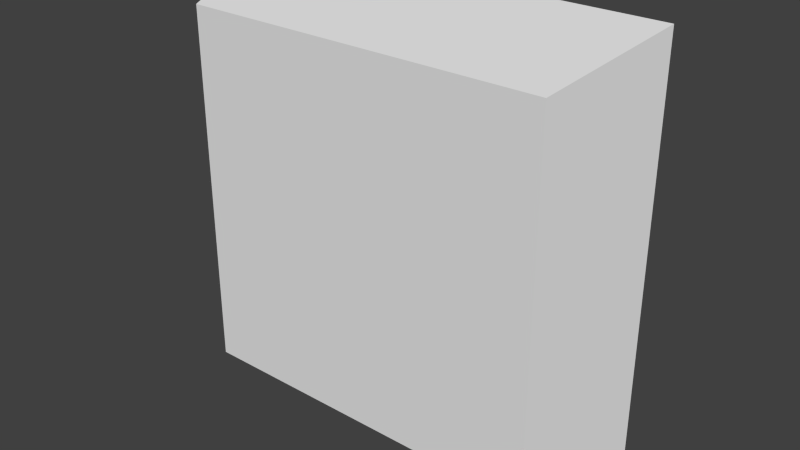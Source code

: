 # Source: widget.blend  (saved by Blender 2.75.0; exported with 4.5.12 LTS)
import bpy
from mathutils import Matrix  # noqa: F401  (used for matrix-valued properties, if any)

bpy.ops.wm.read_factory_settings(use_empty=True)
scene = bpy.context.scene
scene.name = 'Scene'

# ---- collections
col_collection_1 = bpy.data.collections.new('Collection 1'); scene.collection.children.link(col_collection_1)

# ---- world
world_world = bpy.data.worlds.new('World'); scene.world = world_world
world_world.color = (0.05088, 0.05088, 0.05088)
world_world.use_sun_shadow = False
world_world.sun_shadow_jitter_overblur = 0.0
world_world.cycles.sampling_method = 'MANUAL'
world_world.cycles.sample_map_resolution = 256

# ---- meshes
me_plane = bpy.data.meshes.new('Plane')
me_plane.from_pydata([(-0.875, -0.875, 0.0), (0.875, -0.875, 0.0), (-0.875, 0.875, 0.0), (0.875, 0.875, 0.0), (-0.75, -0.75, 0.5), (0.75, -0.75, 0.5), (-0.75, 0.75, 0.5), (0.75, 0.75, 0.5)], [], [(0, 2, 3, 1), (4, 5, 7, 6), (1, 3, 7, 5), (2, 0, 4, 6), (3, 2, 6, 7), (0, 1, 5, 4)])
me_plane.use_remesh_preserve_volume = False
me_plane.use_remesh_preserve_attributes = False
me_plane.use_mirror_vertex_groups = False
me_plane.update()

# ---- objects
ob_plane = bpy.data.objects.new('Plane', me_plane)

# ---- transforms, parenting, visibility, modifiers, constraints
ob_plane.location = (0.0, 0.0, 0.0)
ob_plane.rotation_euler = (1.571, 5.211e-15, -1.192e-07)
ob_plane.scale = (0.25, 0.25, 0.25)
ob_plane.lineart.crease_threshold = 0.0

# ---- collection membership
col_collection_1.objects.link(ob_plane)

# ---- scene / render settings (as saved in the file)
scene.frame_start = 1; scene.frame_end = 250; scene.frame_set(1)
scene.render.engine = 'BLENDER_EEVEE_NEXT'
scene.render.resolution_percentage = 50
scene.render.dither_intensity = 0.0
scene.cycles.use_denoising = False
scene.cycles.samples = 10
scene.cycles.sampling_pattern = 'TABULATED_SOBOL'
scene.cycles.light_sampling_threshold = 0.0
scene.cycles.use_adaptive_sampling = False
scene.cycles.use_light_tree = False
scene.cycles.blur_glossy = 0.0
scene.cycles.pixel_filter_type = 'GAUSSIAN'
scene.cycles.sample_clamp_indirect = 0.0
scene.view_settings.view_transform = 'Standard'
bpy.context.view_layer.update()

# ---- added for rendering (the .blend has no active camera and no usable light): camera, sun
cam_auto = bpy.data.cameras.new('AutoCamera')
cam_auto.lens = 50.0
cam_auto.sensor_width = 36.0
cam_auto.clip_end = 1000.0
ob_auto_camera = bpy.data.objects.new('AutoCamera', cam_auto)
scene.collection.objects.link(ob_auto_camera)
ob_auto_camera.location = (0.584019, -0.763323, 0.467216)
ob_auto_camera.rotation_euler = (1.09748, -7.21219e-08, 0.694738)
scene.camera = ob_auto_camera
light_auto_sun = bpy.data.lights.new('AutoSun', 'SUN')
light_auto_sun.energy = 3.0
light_auto_sun.angle = 0.0523599
ob_auto_sun = bpy.data.objects.new('AutoSun', light_auto_sun)
scene.collection.objects.link(ob_auto_sun)
ob_auto_sun.rotation_euler = (0.872665, 0.174533, 0.523599)
bpy.context.view_layer.update()
